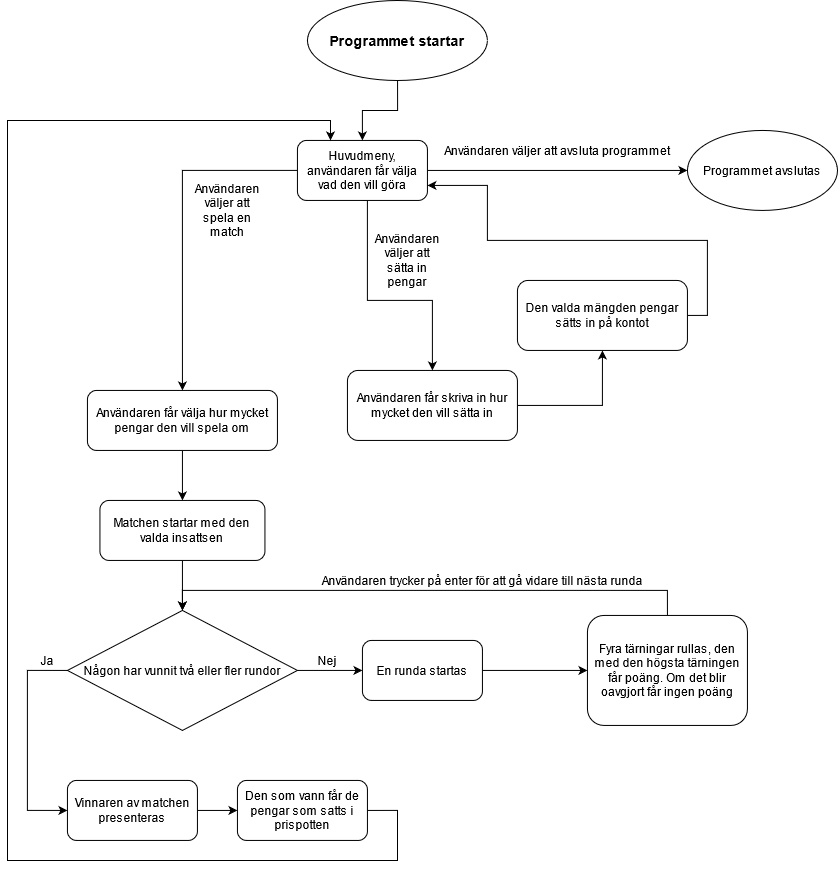

The diagram above was exported from draw.io. Its source (the exported page's mxGraphModel, read from the mxfile embedded in the PNG):
<mxGraphModel dx="1673" dy="885" grid="1" gridSize="10" guides="1" tooltips="1" connect="1" arrows="1" fold="1" page="1" pageScale="1" pageWidth="850" pageHeight="1100" math="0" shadow="0">
  <root>
    <mxCell id="0" />
    <mxCell id="1" parent="0" />
    <mxCell id="ZMJcmx95tK8y2wYJMb2i-2" style="edgeStyle=orthogonalEdgeStyle;rounded=0;orthogonalLoop=1;jettySize=auto;html=1;entryX=0;entryY=0.5;entryDx=0;entryDy=0;" parent="1" source="ZMJcmx95tK8y2wYJMb2i-1" edge="1">
      <mxGeometry relative="1" as="geometry">
        <mxPoint x="689.94" y="189.94000000000005" as="targetPoint" />
      </mxGeometry>
    </mxCell>
    <mxCell id="ZMJcmx95tK8y2wYJMb2i-11" style="edgeStyle=orthogonalEdgeStyle;rounded=0;orthogonalLoop=1;jettySize=auto;html=1;exitX=0.5;exitY=1;exitDx=0;exitDy=0;" parent="1" source="ZMJcmx95tK8y2wYJMb2i-1" target="ZMJcmx95tK8y2wYJMb2i-7" edge="1">
      <mxGeometry relative="1" as="geometry">
        <Array as="points">
          <mxPoint x="369.94" y="319.94" />
          <mxPoint x="434.94" y="319.94" />
        </Array>
      </mxGeometry>
    </mxCell>
    <mxCell id="ZMJcmx95tK8y2wYJMb2i-17" style="edgeStyle=orthogonalEdgeStyle;rounded=0;orthogonalLoop=1;jettySize=auto;html=1;entryX=0.5;entryY=0;entryDx=0;entryDy=0;" parent="1" source="ZMJcmx95tK8y2wYJMb2i-1" target="ZMJcmx95tK8y2wYJMb2i-16" edge="1">
      <mxGeometry relative="1" as="geometry" />
    </mxCell>
    <mxCell id="ZMJcmx95tK8y2wYJMb2i-1" value="&lt;div&gt;Huvudmeny, användaren får välja vad den vill göra&lt;br&gt;&lt;/div&gt;" style="rounded=1;whiteSpace=wrap;html=1;" parent="1" vertex="1">
      <mxGeometry x="299.94" y="159.94" width="130" height="60" as="geometry" />
    </mxCell>
    <mxCell id="ZMJcmx95tK8y2wYJMb2i-4" value="&lt;div&gt;Användaren väljer att avsluta programmet&lt;/div&gt;" style="text;html=1;strokeColor=none;fillColor=none;align=center;verticalAlign=middle;whiteSpace=wrap;rounded=0;" parent="1" vertex="1">
      <mxGeometry x="429.94" y="159.94" width="260" height="20" as="geometry" />
    </mxCell>
    <mxCell id="ZMJcmx95tK8y2wYJMb2i-12" style="edgeStyle=orthogonalEdgeStyle;rounded=0;orthogonalLoop=1;jettySize=auto;html=1;exitX=1;exitY=0.5;exitDx=0;exitDy=0;entryX=0.5;entryY=1;entryDx=0;entryDy=0;" parent="1" source="ZMJcmx95tK8y2wYJMb2i-7" target="ZMJcmx95tK8y2wYJMb2i-8" edge="1">
      <mxGeometry relative="1" as="geometry" />
    </mxCell>
    <mxCell id="ZMJcmx95tK8y2wYJMb2i-7" value="Användaren får skriva in hur mycket den vill sätta in" style="rounded=1;whiteSpace=wrap;html=1;" parent="1" vertex="1">
      <mxGeometry x="349.94" y="389.94" width="170" height="70" as="geometry" />
    </mxCell>
    <mxCell id="ZMJcmx95tK8y2wYJMb2i-9" style="edgeStyle=orthogonalEdgeStyle;rounded=0;orthogonalLoop=1;jettySize=auto;html=1;exitX=1;exitY=0.5;exitDx=0;exitDy=0;entryX=1;entryY=0.75;entryDx=0;entryDy=0;" parent="1" source="ZMJcmx95tK8y2wYJMb2i-8" target="ZMJcmx95tK8y2wYJMb2i-1" edge="1">
      <mxGeometry relative="1" as="geometry">
        <Array as="points">
          <mxPoint x="709.94" y="334.94" />
          <mxPoint x="709.94" y="259.94" />
          <mxPoint x="489.94" y="259.94" />
          <mxPoint x="489.94" y="204.94" />
        </Array>
      </mxGeometry>
    </mxCell>
    <mxCell id="ZMJcmx95tK8y2wYJMb2i-8" value="&lt;div&gt;Den valda mängden pengar sätts in på kontot&lt;/div&gt;" style="rounded=1;whiteSpace=wrap;html=1;" parent="1" vertex="1">
      <mxGeometry x="519.94" y="299.94" width="170" height="70" as="geometry" />
    </mxCell>
    <mxCell id="ZMJcmx95tK8y2wYJMb2i-13" value="Användaren väljer att sätta in pengar" style="text;html=1;strokeColor=none;fillColor=none;align=center;verticalAlign=middle;whiteSpace=wrap;rounded=0;" parent="1" vertex="1">
      <mxGeometry x="389.94" y="269.94" width="40" height="20" as="geometry" />
    </mxCell>
    <mxCell id="ZMJcmx95tK8y2wYJMb2i-20" style="edgeStyle=orthogonalEdgeStyle;rounded=0;orthogonalLoop=1;jettySize=auto;html=1;exitX=0.5;exitY=1;exitDx=0;exitDy=0;entryX=0.5;entryY=0;entryDx=0;entryDy=0;" parent="1" source="ZMJcmx95tK8y2wYJMb2i-16" target="ZMJcmx95tK8y2wYJMb2i-19" edge="1">
      <mxGeometry relative="1" as="geometry" />
    </mxCell>
    <mxCell id="ZMJcmx95tK8y2wYJMb2i-16" value="Användaren får välja hur mycket pengar den vill spela om" style="rounded=1;whiteSpace=wrap;html=1;" parent="1" vertex="1">
      <mxGeometry x="89.94" y="409.94" width="190" height="60" as="geometry" />
    </mxCell>
    <mxCell id="ZMJcmx95tK8y2wYJMb2i-18" value="Användaren väljer att spela en match" style="text;html=1;strokeColor=none;fillColor=none;align=center;verticalAlign=middle;whiteSpace=wrap;rounded=0;" parent="1" vertex="1">
      <mxGeometry x="210" y="219.94" width="40" height="20" as="geometry" />
    </mxCell>
    <mxCell id="krPEIYNMQwqHIS2gNp6h-2" style="edgeStyle=orthogonalEdgeStyle;rounded=0;orthogonalLoop=1;jettySize=auto;html=1;exitX=0.5;exitY=1;exitDx=0;exitDy=0;entryX=0.5;entryY=0;entryDx=0;entryDy=0;" edge="1" parent="1" source="ZMJcmx95tK8y2wYJMb2i-19" target="krPEIYNMQwqHIS2gNp6h-1">
      <mxGeometry relative="1" as="geometry" />
    </mxCell>
    <mxCell id="ZMJcmx95tK8y2wYJMb2i-19" value="Matchen startar med den valda insattsen" style="rounded=1;whiteSpace=wrap;html=1;" parent="1" vertex="1">
      <mxGeometry x="102.44" y="519.94" width="165" height="60" as="geometry" />
    </mxCell>
    <mxCell id="krPEIYNMQwqHIS2gNp6h-5" style="edgeStyle=orthogonalEdgeStyle;rounded=0;orthogonalLoop=1;jettySize=auto;html=1;exitX=1;exitY=0.5;exitDx=0;exitDy=0;" edge="1" parent="1" source="krPEIYNMQwqHIS2gNp6h-1" target="krPEIYNMQwqHIS2gNp6h-3">
      <mxGeometry relative="1" as="geometry" />
    </mxCell>
    <mxCell id="krPEIYNMQwqHIS2gNp6h-12" style="edgeStyle=orthogonalEdgeStyle;rounded=0;orthogonalLoop=1;jettySize=auto;html=1;exitX=0;exitY=0.5;exitDx=0;exitDy=0;entryX=0;entryY=0.5;entryDx=0;entryDy=0;" edge="1" parent="1" source="krPEIYNMQwqHIS2gNp6h-1" target="krPEIYNMQwqHIS2gNp6h-11">
      <mxGeometry relative="1" as="geometry">
        <Array as="points">
          <mxPoint x="29.94" y="689.94" />
          <mxPoint x="29.94" y="829.94" />
        </Array>
      </mxGeometry>
    </mxCell>
    <mxCell id="krPEIYNMQwqHIS2gNp6h-1" value="Någon har vunnit två eller fler rundor" style="rhombus;whiteSpace=wrap;html=1;" vertex="1" parent="1">
      <mxGeometry x="69.94" y="629.94" width="230" height="120" as="geometry" />
    </mxCell>
    <mxCell id="krPEIYNMQwqHIS2gNp6h-7" style="edgeStyle=orthogonalEdgeStyle;rounded=0;orthogonalLoop=1;jettySize=auto;html=1;exitX=1;exitY=0.5;exitDx=0;exitDy=0;entryX=0;entryY=0.5;entryDx=0;entryDy=0;" edge="1" parent="1" source="krPEIYNMQwqHIS2gNp6h-3" target="krPEIYNMQwqHIS2gNp6h-6">
      <mxGeometry relative="1" as="geometry" />
    </mxCell>
    <mxCell id="krPEIYNMQwqHIS2gNp6h-3" value="En runda startas" style="rounded=1;whiteSpace=wrap;html=1;" vertex="1" parent="1">
      <mxGeometry x="364.94" y="659.94" width="120" height="60" as="geometry" />
    </mxCell>
    <mxCell id="krPEIYNMQwqHIS2gNp6h-8" style="edgeStyle=orthogonalEdgeStyle;rounded=0;orthogonalLoop=1;jettySize=auto;html=1;exitX=0.5;exitY=0;exitDx=0;exitDy=0;entryX=0.5;entryY=0;entryDx=0;entryDy=0;" edge="1" parent="1" source="krPEIYNMQwqHIS2gNp6h-6" target="krPEIYNMQwqHIS2gNp6h-1">
      <mxGeometry relative="1" as="geometry">
        <Array as="points">
          <mxPoint x="669.94" y="609.94" />
          <mxPoint x="184.94" y="609.94" />
        </Array>
      </mxGeometry>
    </mxCell>
    <mxCell id="krPEIYNMQwqHIS2gNp6h-6" value="Fyra tärningar rullas, den med den högsta tärningen får poäng. Om det blir oavgjort får ingen poäng" style="rounded=1;whiteSpace=wrap;html=1;" vertex="1" parent="1">
      <mxGeometry x="589.94" y="634.94" width="160" height="110" as="geometry" />
    </mxCell>
    <mxCell id="krPEIYNMQwqHIS2gNp6h-9" value="Användaren trycker på enter för att gå vidare till nästa runda" style="text;html=1;strokeColor=none;fillColor=none;align=center;verticalAlign=middle;whiteSpace=wrap;rounded=0;" vertex="1" parent="1">
      <mxGeometry x="279.94" y="589.94" width="410" height="20" as="geometry" />
    </mxCell>
    <mxCell id="krPEIYNMQwqHIS2gNp6h-10" value="Nej" style="text;html=1;strokeColor=none;fillColor=none;align=center;verticalAlign=middle;whiteSpace=wrap;rounded=0;" vertex="1" parent="1">
      <mxGeometry x="309.94" y="669.94" width="40" height="20" as="geometry" />
    </mxCell>
    <mxCell id="krPEIYNMQwqHIS2gNp6h-15" style="edgeStyle=orthogonalEdgeStyle;rounded=0;orthogonalLoop=1;jettySize=auto;html=1;exitX=1;exitY=0.5;exitDx=0;exitDy=0;entryX=0;entryY=0.5;entryDx=0;entryDy=0;" edge="1" parent="1" source="krPEIYNMQwqHIS2gNp6h-11" target="krPEIYNMQwqHIS2gNp6h-14">
      <mxGeometry relative="1" as="geometry" />
    </mxCell>
    <mxCell id="krPEIYNMQwqHIS2gNp6h-11" value="Vinnaren av matchen presenteras" style="rounded=1;whiteSpace=wrap;html=1;" vertex="1" parent="1">
      <mxGeometry x="69.94" y="799.94" width="130" height="60" as="geometry" />
    </mxCell>
    <mxCell id="krPEIYNMQwqHIS2gNp6h-13" value="Ja" style="text;html=1;strokeColor=none;fillColor=none;align=center;verticalAlign=middle;whiteSpace=wrap;rounded=0;" vertex="1" parent="1">
      <mxGeometry x="29.94" y="669.94" width="40" height="20" as="geometry" />
    </mxCell>
    <mxCell id="krPEIYNMQwqHIS2gNp6h-16" style="edgeStyle=orthogonalEdgeStyle;rounded=0;orthogonalLoop=1;jettySize=auto;html=1;exitX=1;exitY=0.5;exitDx=0;exitDy=0;" edge="1" parent="1" source="krPEIYNMQwqHIS2gNp6h-14" target="ZMJcmx95tK8y2wYJMb2i-1">
      <mxGeometry relative="1" as="geometry">
        <Array as="points">
          <mxPoint x="400" y="830" />
          <mxPoint x="400" y="880" />
          <mxPoint x="10" y="880" />
          <mxPoint x="10" y="140" />
          <mxPoint x="333" y="140" />
        </Array>
      </mxGeometry>
    </mxCell>
    <mxCell id="krPEIYNMQwqHIS2gNp6h-14" value="Den som vann får de pengar som satts i prispotten" style="rounded=1;whiteSpace=wrap;html=1;" vertex="1" parent="1">
      <mxGeometry x="239.94" y="799.94" width="130" height="60" as="geometry" />
    </mxCell>
    <mxCell id="krPEIYNMQwqHIS2gNp6h-18" style="edgeStyle=orthogonalEdgeStyle;rounded=0;orthogonalLoop=1;jettySize=auto;html=1;" edge="1" parent="1" target="ZMJcmx95tK8y2wYJMb2i-1">
      <mxGeometry relative="1" as="geometry">
        <mxPoint x="400.0588235294117" y="100" as="sourcePoint" />
      </mxGeometry>
    </mxCell>
    <mxCell id="krPEIYNMQwqHIS2gNp6h-19" value="&lt;b&gt;&lt;font style=&quot;font-size: 14px&quot;&gt;Programmet startar&lt;/font&gt;&lt;/b&gt;" style="ellipse;whiteSpace=wrap;html=1;" vertex="1" parent="1">
      <mxGeometry x="309.94" y="20" width="180" height="80" as="geometry" />
    </mxCell>
    <mxCell id="krPEIYNMQwqHIS2gNp6h-22" value="&lt;div&gt;Programmet avslutas&lt;/div&gt;" style="ellipse;whiteSpace=wrap;html=1;" vertex="1" parent="1">
      <mxGeometry x="689.94" y="149.94" width="150.06" height="80" as="geometry" />
    </mxCell>
  </root>
</mxGraphModel>